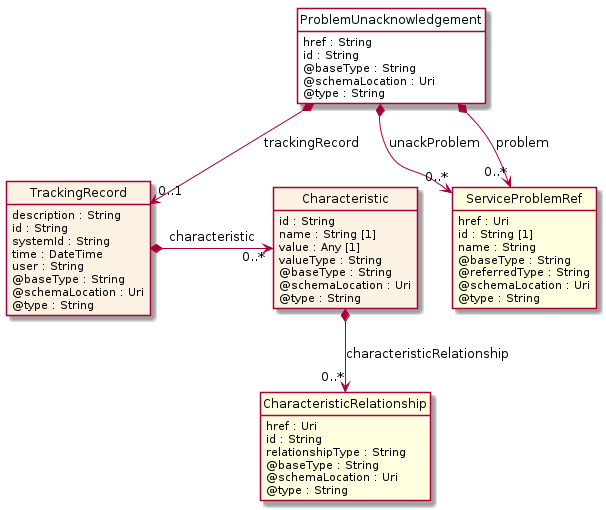

The diagram above was rendered by PlantUML. Its source (embedded in the PNG):
@startuml
hide circle
hide methods
hide stereotype
show <<Enumeration>> stereotype
skinparam class {
   BackgroundColor<<Enumeration>> #E6F5F7
   BackgroundColor<<Ref>> #FFFFE0
   BackgroundColor<<Pivot>> #FFFFFFF
   BackgroundColor<<SimpleType>> #E2F0DA
   BackgroundColor #FCF2E3
}

class ProblemUnacknowledgement <<Pivot>> {
    href : String
    id : String
    @baseType : String
    @schemaLocation : Uri
    @type : String
}

class ServiceProblemRef  <<Ref>> {
    href : Uri
    id : String [1]
    name : String
    @baseType : String
    @referredType : String
    @schemaLocation : Uri
    @type : String
}

class TrackingRecord  {
    description : String
    id : String
    systemId : String
    time : DateTime
    user : String
    @baseType : String
    @schemaLocation : Uri
    @type : String
}

class Characteristic  {
    id : String
    name : String [1]
    value : Any [1]
    valueType : String
    @baseType : String
    @schemaLocation : Uri
    @type : String
}

class CharacteristicRelationship  <<Ref>> {
    href : Uri
    id : String
    relationshipType : String
    @baseType : String
    @schemaLocation : Uri
    @type : String
}

ProblemUnacknowledgement *-->  "0..*" ServiceProblemRef : unackProblem

ProblemUnacknowledgement *-->  "0..*" ServiceProblemRef : problem

ProblemUnacknowledgement *-->  "0..1" TrackingRecord : trackingRecord

TrackingRecord *-right-> "0..*" Characteristic : characteristic

Characteristic *-->  "0..*" CharacteristicRelationship : characteristicRelationship

@enduml